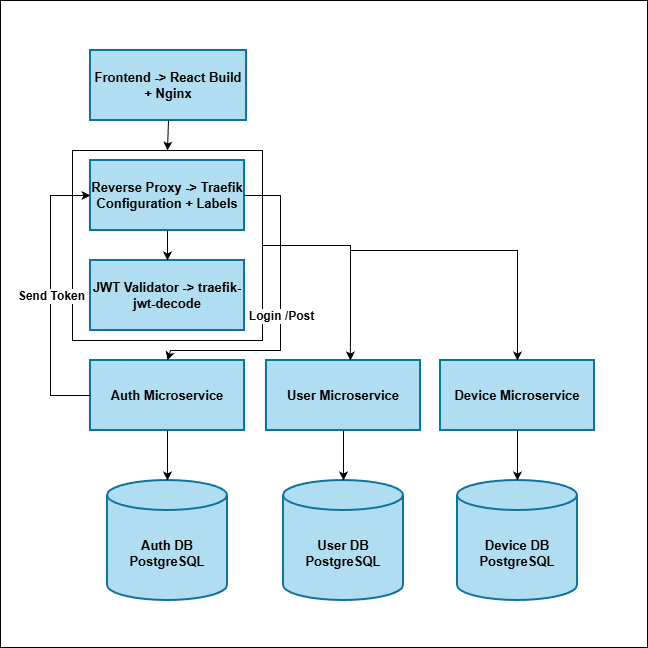

The diagram above was exported from draw.io. Its source (the exported page's mxGraphModel, read from the mxfile embedded in the PNG):
<mxGraphModel dx="1426" dy="783" grid="1" gridSize="10" guides="1" tooltips="1" connect="1" arrows="1" fold="1" page="1" pageScale="1" pageWidth="827" pageHeight="1169" math="0" shadow="0">
  <root>
    <mxCell id="0" />
    <mxCell id="1" parent="0" />
    <mxCell id="Bg6caSkJlTObBX7IDpqw-33" value="" style="whiteSpace=wrap;html=1;aspect=fixed;" vertex="1" parent="1">
      <mxGeometry x="70" y="180" width="647" height="647" as="geometry" />
    </mxCell>
    <mxCell id="Bg6caSkJlTObBX7IDpqw-30" value="" style="whiteSpace=wrap;html=1;aspect=fixed;" vertex="1" parent="1">
      <mxGeometry x="142" y="330" width="190" height="190" as="geometry" />
    </mxCell>
    <mxCell id="Bg6caSkJlTObBX7IDpqw-2" value="Frontend -&amp;gt; React Build + Nginx" style="rounded=0;whiteSpace=wrap;html=1;fillColor=#b1ddf0;strokeColor=#10739e;fontStyle=1;fontSize=13;textShadow=0;strokeWidth=2;" vertex="1" parent="1">
      <mxGeometry x="160" y="230" width="156" height="70" as="geometry" />
    </mxCell>
    <mxCell id="Bg6caSkJlTObBX7IDpqw-3" value="Reverse Proxy -&amp;gt; Traefik Configuration + Labels" style="rounded=0;whiteSpace=wrap;html=1;fillColor=#b1ddf0;strokeColor=#10739e;strokeWidth=2;fontStyle=1;fontSize=13;" vertex="1" parent="1">
      <mxGeometry x="160" y="340" width="154" height="70" as="geometry" />
    </mxCell>
    <mxCell id="Bg6caSkJlTObBX7IDpqw-4" value="JWT Validator -&amp;gt; traefik-jwt-decode" style="rounded=0;whiteSpace=wrap;html=1;fillColor=#b1ddf0;strokeColor=#10739e;strokeWidth=2;fontStyle=1;fontSize=13;" vertex="1" parent="1">
      <mxGeometry x="160" y="440" width="154" height="70" as="geometry" />
    </mxCell>
    <mxCell id="Bg6caSkJlTObBX7IDpqw-5" value="Auth Microservice" style="rounded=0;whiteSpace=wrap;html=1;fillColor=#b1ddf0;strokeColor=#10739e;strokeWidth=2;fontStyle=1;fontSize=13;" vertex="1" parent="1">
      <mxGeometry x="160" y="540" width="154" height="70" as="geometry" />
    </mxCell>
    <mxCell id="Bg6caSkJlTObBX7IDpqw-6" value="User Microservice" style="rounded=0;whiteSpace=wrap;html=1;fillColor=#b1ddf0;strokeColor=#10739e;strokeWidth=2;fontStyle=1;fontSize=13;" vertex="1" parent="1">
      <mxGeometry x="336" y="540" width="154" height="70" as="geometry" />
    </mxCell>
    <mxCell id="Bg6caSkJlTObBX7IDpqw-7" value="Device Microservice" style="rounded=0;whiteSpace=wrap;html=1;fillColor=#b1ddf0;strokeColor=#10739e;strokeWidth=2;fontStyle=1;fontSize=13;" vertex="1" parent="1">
      <mxGeometry x="510" y="540" width="154" height="70" as="geometry" />
    </mxCell>
    <mxCell id="Bg6caSkJlTObBX7IDpqw-8" value="Auth DB&lt;div&gt;PostgreSQL&lt;/div&gt;" style="shape=cylinder3;whiteSpace=wrap;html=1;boundedLbl=1;backgroundOutline=1;size=15;fillColor=#b1ddf0;strokeColor=#10739e;strokeWidth=2;fontStyle=1;fontSize=13;" vertex="1" parent="1">
      <mxGeometry x="177" y="660" width="120" height="120" as="geometry" />
    </mxCell>
    <mxCell id="Bg6caSkJlTObBX7IDpqw-9" value="User DB&lt;div&gt;PostgreSQL&lt;/div&gt;" style="shape=cylinder3;whiteSpace=wrap;html=1;boundedLbl=1;backgroundOutline=1;size=15;fillColor=#b1ddf0;strokeColor=#10739e;strokeWidth=2;fontStyle=1;fontSize=13;" vertex="1" parent="1">
      <mxGeometry x="353" y="660" width="120" height="120" as="geometry" />
    </mxCell>
    <mxCell id="Bg6caSkJlTObBX7IDpqw-10" value="Device DB&lt;div&gt;PostgreSQL&lt;/div&gt;" style="shape=cylinder3;whiteSpace=wrap;html=1;boundedLbl=1;backgroundOutline=1;size=15;fillColor=#b1ddf0;strokeColor=#10739e;strokeWidth=2;fontStyle=1;fontSize=13;" vertex="1" parent="1">
      <mxGeometry x="527" y="660" width="120" height="120" as="geometry" />
    </mxCell>
    <mxCell id="Bg6caSkJlTObBX7IDpqw-11" value="" style="endArrow=classic;html=1;rounded=0;exitX=0.5;exitY=1;exitDx=0;exitDy=0;entryX=0.5;entryY=0;entryDx=0;entryDy=0;" edge="1" parent="1" source="Bg6caSkJlTObBX7IDpqw-2" target="Bg6caSkJlTObBX7IDpqw-30">
      <mxGeometry width="50" height="50" relative="1" as="geometry">
        <mxPoint x="390" y="530" as="sourcePoint" />
        <mxPoint x="120" y="190" as="targetPoint" />
      </mxGeometry>
    </mxCell>
    <mxCell id="Bg6caSkJlTObBX7IDpqw-12" value="" style="endArrow=classic;html=1;rounded=0;exitX=0.5;exitY=1;exitDx=0;exitDy=0;entryX=0.5;entryY=0;entryDx=0;entryDy=0;" edge="1" parent="1" source="Bg6caSkJlTObBX7IDpqw-3" target="Bg6caSkJlTObBX7IDpqw-4">
      <mxGeometry width="50" height="50" relative="1" as="geometry">
        <mxPoint x="390" y="530" as="sourcePoint" />
        <mxPoint x="440" y="480" as="targetPoint" />
      </mxGeometry>
    </mxCell>
    <mxCell id="Bg6caSkJlTObBX7IDpqw-14" value="" style="endArrow=classic;html=1;rounded=0;exitX=0.5;exitY=1;exitDx=0;exitDy=0;entryX=0.5;entryY=0;entryDx=0;entryDy=0;entryPerimeter=0;" edge="1" parent="1" source="Bg6caSkJlTObBX7IDpqw-5" target="Bg6caSkJlTObBX7IDpqw-8">
      <mxGeometry width="50" height="50" relative="1" as="geometry">
        <mxPoint x="390" y="530" as="sourcePoint" />
        <mxPoint x="440" y="480" as="targetPoint" />
      </mxGeometry>
    </mxCell>
    <mxCell id="Bg6caSkJlTObBX7IDpqw-15" value="" style="endArrow=classic;html=1;rounded=0;exitX=0.5;exitY=1;exitDx=0;exitDy=0;entryX=0.5;entryY=0;entryDx=0;entryDy=0;entryPerimeter=0;" edge="1" parent="1" source="Bg6caSkJlTObBX7IDpqw-6" target="Bg6caSkJlTObBX7IDpqw-9">
      <mxGeometry width="50" height="50" relative="1" as="geometry">
        <mxPoint x="390" y="530" as="sourcePoint" />
        <mxPoint x="440" y="480" as="targetPoint" />
      </mxGeometry>
    </mxCell>
    <mxCell id="Bg6caSkJlTObBX7IDpqw-16" value="" style="endArrow=classic;html=1;rounded=0;exitX=0.5;exitY=1;exitDx=0;exitDy=0;entryX=0.5;entryY=0;entryDx=0;entryDy=0;entryPerimeter=0;" edge="1" parent="1" source="Bg6caSkJlTObBX7IDpqw-7" target="Bg6caSkJlTObBX7IDpqw-10">
      <mxGeometry width="50" height="50" relative="1" as="geometry">
        <mxPoint x="390" y="530" as="sourcePoint" />
        <mxPoint x="440" y="480" as="targetPoint" />
      </mxGeometry>
    </mxCell>
    <mxCell id="Bg6caSkJlTObBX7IDpqw-18" value="" style="endArrow=classic;html=1;rounded=0;exitX=0;exitY=0.5;exitDx=0;exitDy=0;entryX=0;entryY=0.5;entryDx=0;entryDy=0;" edge="1" parent="1" source="Bg6caSkJlTObBX7IDpqw-5" target="Bg6caSkJlTObBX7IDpqw-3">
      <mxGeometry relative="1" as="geometry">
        <mxPoint x="360" y="500" as="sourcePoint" />
        <mxPoint x="40" y="470.93893129771004" as="targetPoint" />
        <Array as="points">
          <mxPoint x="120" y="575" />
          <mxPoint x="120" y="375" />
        </Array>
      </mxGeometry>
    </mxCell>
    <mxCell id="Bg6caSkJlTObBX7IDpqw-19" value="&lt;font style=&quot;font-size: 12px;&quot;&gt;&lt;b&gt;Send Token&lt;/b&gt;&lt;/font&gt;" style="edgeLabel;resizable=0;html=1;;align=center;verticalAlign=middle;" connectable="0" vertex="1" parent="Bg6caSkJlTObBX7IDpqw-18">
      <mxGeometry relative="1" as="geometry" />
    </mxCell>
    <mxCell id="Bg6caSkJlTObBX7IDpqw-24" value="" style="endArrow=classic;html=1;rounded=0;entryX=0.5;entryY=0;entryDx=0;entryDy=0;exitX=1;exitY=0.5;exitDx=0;exitDy=0;" edge="1" parent="1" source="Bg6caSkJlTObBX7IDpqw-3" target="Bg6caSkJlTObBX7IDpqw-5">
      <mxGeometry relative="1" as="geometry">
        <mxPoint x="420" y="490" as="sourcePoint" />
        <mxPoint x="460" y="500" as="targetPoint" />
        <Array as="points">
          <mxPoint x="350" y="375" />
          <mxPoint x="350" y="530" />
          <mxPoint x="240" y="530" />
        </Array>
      </mxGeometry>
    </mxCell>
    <mxCell id="Bg6caSkJlTObBX7IDpqw-25" value="&lt;font style=&quot;font-size: 12px;&quot;&gt;&lt;b&gt;Login /Post&lt;/b&gt;&lt;/font&gt;" style="edgeLabel;resizable=0;html=1;;align=center;verticalAlign=middle;" connectable="0" vertex="1" parent="Bg6caSkJlTObBX7IDpqw-24">
      <mxGeometry relative="1" as="geometry" />
    </mxCell>
    <mxCell id="Bg6caSkJlTObBX7IDpqw-31" value="" style="endArrow=classic;html=1;rounded=0;exitX=1;exitY=0.5;exitDx=0;exitDy=0;entryX=0.545;entryY=0;entryDx=0;entryDy=0;entryPerimeter=0;" edge="1" parent="1" source="Bg6caSkJlTObBX7IDpqw-30" target="Bg6caSkJlTObBX7IDpqw-6">
      <mxGeometry width="50" height="50" relative="1" as="geometry">
        <mxPoint x="390" y="530" as="sourcePoint" />
        <mxPoint x="440" y="480" as="targetPoint" />
        <Array as="points">
          <mxPoint x="420" y="425" />
        </Array>
      </mxGeometry>
    </mxCell>
    <mxCell id="Bg6caSkJlTObBX7IDpqw-32" value="" style="endArrow=classic;html=1;rounded=0;entryX=0.5;entryY=0;entryDx=0;entryDy=0;" edge="1" parent="1" target="Bg6caSkJlTObBX7IDpqw-7">
      <mxGeometry width="50" height="50" relative="1" as="geometry">
        <mxPoint x="420" y="430" as="sourcePoint" />
        <mxPoint x="440" y="480" as="targetPoint" />
        <Array as="points">
          <mxPoint x="587" y="430" />
        </Array>
      </mxGeometry>
    </mxCell>
  </root>
</mxGraphModel>